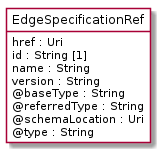

The diagram above was rendered by PlantUML. Its source (embedded in the PNG):
@startuml
hide circle
hide methods
hide stereotype
show <<Enumeration>> stereotype
skinparam class {
   BackgroundColor<<Enumeration>> #E6F5F7
   BackgroundColor<<Ref>> #FFFFE0
   BackgroundColor<<Pivot>> #FFFFFFF
   BackgroundColor<<SimpleType>> #E2F0DA
   BackgroundColor #FCF2E3
}

class EdgeSpecificationRef <<Pivot>> {
    href : Uri
    id : String [1]
    name : String
    version : String
    @baseType : String
    @referredType : String
    @schemaLocation : Uri
    @type : String
}


@enduml